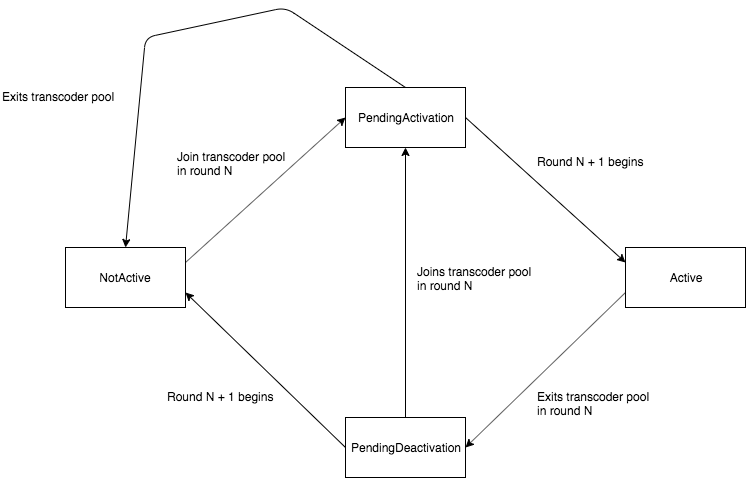

The diagram above was exported from draw.io. Its source (the exported page's mxGraphModel, read from the mxfile embedded in the PNG):
<mxGraphModel dx="1172" dy="710" grid="1" gridSize="10" guides="1" tooltips="1" connect="1" arrows="1" fold="1" page="1" pageScale="1" pageWidth="850" pageHeight="1100" math="0" shadow="0">
  <root>
    <mxCell id="0" />
    <mxCell id="1" parent="0" />
    <mxCell id="J58MALggXxQrWBYK2x7O-1" value="NotActive" style="rounded=0;whiteSpace=wrap;html=1;" vertex="1" parent="1">
      <mxGeometry x="120" y="280" width="120" height="60" as="geometry" />
    </mxCell>
    <mxCell id="J58MALggXxQrWBYK2x7O-2" value="PendingActivation" style="rounded=0;whiteSpace=wrap;html=1;" vertex="1" parent="1">
      <mxGeometry x="400" y="120" width="120" height="60" as="geometry" />
    </mxCell>
    <mxCell id="J58MALggXxQrWBYK2x7O-3" value="Active" style="rounded=0;whiteSpace=wrap;html=1;" vertex="1" parent="1">
      <mxGeometry x="680" y="280" width="120" height="60" as="geometry" />
    </mxCell>
    <mxCell id="J58MALggXxQrWBYK2x7O-6" value="" style="endArrow=classic;html=1;entryX=0;entryY=0.5;entryDx=0;entryDy=0;exitX=1;exitY=0.25;exitDx=0;exitDy=0;" edge="1" parent="1" source="J58MALggXxQrWBYK2x7O-1" target="J58MALggXxQrWBYK2x7O-2">
      <mxGeometry width="50" height="50" relative="1" as="geometry">
        <mxPoint x="120" y="410" as="sourcePoint" />
        <mxPoint x="170" y="360" as="targetPoint" />
      </mxGeometry>
    </mxCell>
    <mxCell id="J58MALggXxQrWBYK2x7O-7" value="Join transcoder pool &lt;br&gt;in round N" style="text;html=1;resizable=0;points=[];autosize=1;align=left;verticalAlign=top;spacingTop=-4;" vertex="1" parent="1">
      <mxGeometry x="230" y="180" width="120" height="30" as="geometry" />
    </mxCell>
    <mxCell id="J58MALggXxQrWBYK2x7O-8" value="" style="endArrow=classic;html=1;entryX=0;entryY=0.25;entryDx=0;entryDy=0;exitX=1;exitY=0.5;exitDx=0;exitDy=0;" edge="1" parent="1" source="J58MALggXxQrWBYK2x7O-2" target="J58MALggXxQrWBYK2x7O-3">
      <mxGeometry width="50" height="50" relative="1" as="geometry">
        <mxPoint x="120" y="410" as="sourcePoint" />
        <mxPoint x="170" y="360" as="targetPoint" />
      </mxGeometry>
    </mxCell>
    <mxCell id="J58MALggXxQrWBYK2x7O-9" value="Round N + 1 begins" style="text;html=1;resizable=0;points=[];autosize=1;align=left;verticalAlign=top;spacingTop=-4;" vertex="1" parent="1">
      <mxGeometry x="590" y="185" width="120" height="20" as="geometry" />
    </mxCell>
    <mxCell id="J58MALggXxQrWBYK2x7O-12" value="PendingDeactivation" style="rounded=0;whiteSpace=wrap;html=1;" vertex="1" parent="1">
      <mxGeometry x="400" y="450" width="120" height="60" as="geometry" />
    </mxCell>
    <mxCell id="J58MALggXxQrWBYK2x7O-13" value="" style="endArrow=classic;html=1;exitX=0;exitY=0.75;exitDx=0;exitDy=0;entryX=1;entryY=0.5;entryDx=0;entryDy=0;" edge="1" parent="1" source="J58MALggXxQrWBYK2x7O-3" target="J58MALggXxQrWBYK2x7O-12">
      <mxGeometry width="50" height="50" relative="1" as="geometry">
        <mxPoint x="120" y="580" as="sourcePoint" />
        <mxPoint x="170" y="530" as="targetPoint" />
      </mxGeometry>
    </mxCell>
    <mxCell id="J58MALggXxQrWBYK2x7O-14" value="Exits transcoder pool&lt;br&gt;in round N" style="text;html=1;resizable=0;points=[];autosize=1;align=left;verticalAlign=top;spacingTop=-4;" vertex="1" parent="1">
      <mxGeometry x="590" y="420" width="130" height="30" as="geometry" />
    </mxCell>
    <mxCell id="J58MALggXxQrWBYK2x7O-15" value="" style="endArrow=classic;html=1;entryX=1;entryY=0.75;entryDx=0;entryDy=0;exitX=0;exitY=0.5;exitDx=0;exitDy=0;" edge="1" parent="1" source="J58MALggXxQrWBYK2x7O-12" target="J58MALggXxQrWBYK2x7O-1">
      <mxGeometry width="50" height="50" relative="1" as="geometry">
        <mxPoint x="120" y="580" as="sourcePoint" />
        <mxPoint x="170" y="530" as="targetPoint" />
      </mxGeometry>
    </mxCell>
    <mxCell id="J58MALggXxQrWBYK2x7O-16" value="Round N + 1 begins" style="text;html=1;resizable=0;points=[];autosize=1;align=left;verticalAlign=top;spacingTop=-4;" vertex="1" parent="1">
      <mxGeometry x="220" y="420" width="120" height="20" as="geometry" />
    </mxCell>
    <mxCell id="J58MALggXxQrWBYK2x7O-17" value="" style="endArrow=classic;html=1;entryX=0.5;entryY=1;entryDx=0;entryDy=0;exitX=0.5;exitY=0;exitDx=0;exitDy=0;" edge="1" parent="1" source="J58MALggXxQrWBYK2x7O-12" target="J58MALggXxQrWBYK2x7O-2">
      <mxGeometry width="50" height="50" relative="1" as="geometry">
        <mxPoint x="120" y="580" as="sourcePoint" />
        <mxPoint x="170" y="530" as="targetPoint" />
      </mxGeometry>
    </mxCell>
    <mxCell id="J58MALggXxQrWBYK2x7O-18" value="Joins transcoder pool&lt;br&gt;in round N" style="text;html=1;resizable=0;points=[];autosize=1;align=left;verticalAlign=top;spacingTop=-4;" vertex="1" parent="1">
      <mxGeometry x="470" y="295" width="130" height="30" as="geometry" />
    </mxCell>
    <mxCell id="J58MALggXxQrWBYK2x7O-19" value="" style="endArrow=classic;html=1;exitX=0.5;exitY=0;exitDx=0;exitDy=0;entryX=0.5;entryY=0;entryDx=0;entryDy=0;" edge="1" parent="1" source="J58MALggXxQrWBYK2x7O-2" target="J58MALggXxQrWBYK2x7O-1">
      <mxGeometry width="50" height="50" relative="1" as="geometry">
        <mxPoint x="120" y="580" as="sourcePoint" />
        <mxPoint x="170" y="530" as="targetPoint" />
        <Array as="points">
          <mxPoint x="340" y="40" />
          <mxPoint x="200" y="70" />
        </Array>
      </mxGeometry>
    </mxCell>
    <mxCell id="J58MALggXxQrWBYK2x7O-20" value="Exits transcoder pool" style="text;html=1;resizable=0;points=[];autosize=1;align=left;verticalAlign=top;spacingTop=-4;" vertex="1" parent="1">
      <mxGeometry x="55" y="120" width="130" height="20" as="geometry" />
    </mxCell>
  </root>
</mxGraphModel>